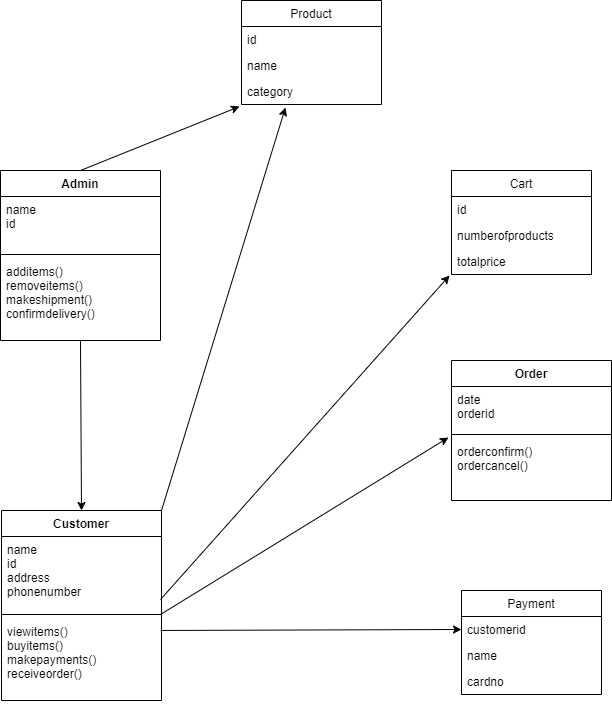

The diagram above was exported from draw.io. Its source (the exported page's mxGraphModel, read from the mxfile embedded in the PNG):
<mxGraphModel dx="868" dy="450" grid="1" gridSize="10" guides="1" tooltips="1" connect="1" arrows="1" fold="1" page="1" pageScale="1" pageWidth="850" pageHeight="1100" math="0" shadow="0">
  <root>
    <mxCell id="0" />
    <mxCell id="1" parent="0" />
    <mxCell id="EFi6j3q9tWBbs41Jrgo2-1" value="Admin" style="swimlane;fontStyle=1;align=center;verticalAlign=top;childLayout=stackLayout;horizontal=1;startSize=26;horizontalStack=0;resizeParent=1;resizeParentMax=0;resizeLast=0;collapsible=1;marginBottom=0;" vertex="1" parent="1">
      <mxGeometry x="79" y="280" width="160" height="170" as="geometry" />
    </mxCell>
    <mxCell id="EFi6j3q9tWBbs41Jrgo2-2" value="name&#10;id" style="text;strokeColor=none;fillColor=none;align=left;verticalAlign=top;spacingLeft=4;spacingRight=4;overflow=hidden;rotatable=0;points=[[0,0.5],[1,0.5]];portConstraint=eastwest;" vertex="1" parent="EFi6j3q9tWBbs41Jrgo2-1">
      <mxGeometry y="26" width="160" height="54" as="geometry" />
    </mxCell>
    <mxCell id="EFi6j3q9tWBbs41Jrgo2-3" value="" style="line;strokeWidth=1;fillColor=none;align=left;verticalAlign=middle;spacingTop=-1;spacingLeft=3;spacingRight=3;rotatable=0;labelPosition=right;points=[];portConstraint=eastwest;" vertex="1" parent="EFi6j3q9tWBbs41Jrgo2-1">
      <mxGeometry y="80" width="160" height="8" as="geometry" />
    </mxCell>
    <mxCell id="EFi6j3q9tWBbs41Jrgo2-4" value="additems()&#10;removeitems()&#10;makeshipment()&#10;confirmdelivery()" style="text;strokeColor=none;fillColor=none;align=left;verticalAlign=top;spacingLeft=4;spacingRight=4;overflow=hidden;rotatable=0;points=[[0,0.5],[1,0.5]];portConstraint=eastwest;" vertex="1" parent="EFi6j3q9tWBbs41Jrgo2-1">
      <mxGeometry y="88" width="160" height="82" as="geometry" />
    </mxCell>
    <mxCell id="EFi6j3q9tWBbs41Jrgo2-9" value="Customer" style="swimlane;fontStyle=1;align=center;verticalAlign=top;childLayout=stackLayout;horizontal=1;startSize=26;horizontalStack=0;resizeParent=1;resizeParentMax=0;resizeLast=0;collapsible=1;marginBottom=0;" vertex="1" parent="1">
      <mxGeometry x="80" y="620" width="160" height="190" as="geometry" />
    </mxCell>
    <mxCell id="EFi6j3q9tWBbs41Jrgo2-10" value="name&#10;id&#10;address&#10;phonenumber" style="text;strokeColor=none;fillColor=none;align=left;verticalAlign=top;spacingLeft=4;spacingRight=4;overflow=hidden;rotatable=0;points=[[0,0.5],[1,0.5]];portConstraint=eastwest;" vertex="1" parent="EFi6j3q9tWBbs41Jrgo2-9">
      <mxGeometry y="26" width="160" height="74" as="geometry" />
    </mxCell>
    <mxCell id="EFi6j3q9tWBbs41Jrgo2-11" value="" style="line;strokeWidth=1;fillColor=none;align=left;verticalAlign=middle;spacingTop=-1;spacingLeft=3;spacingRight=3;rotatable=0;labelPosition=right;points=[];portConstraint=eastwest;" vertex="1" parent="EFi6j3q9tWBbs41Jrgo2-9">
      <mxGeometry y="100" width="160" height="8" as="geometry" />
    </mxCell>
    <mxCell id="EFi6j3q9tWBbs41Jrgo2-12" value="viewitems()&#10;buyitems()&#10;makepayments()&#10;receiveorder()" style="text;strokeColor=none;fillColor=none;align=left;verticalAlign=top;spacingLeft=4;spacingRight=4;overflow=hidden;rotatable=0;points=[[0,0.5],[1,0.5]];portConstraint=eastwest;" vertex="1" parent="EFi6j3q9tWBbs41Jrgo2-9">
      <mxGeometry y="108" width="160" height="82" as="geometry" />
    </mxCell>
    <mxCell id="EFi6j3q9tWBbs41Jrgo2-13" value="Order" style="swimlane;fontStyle=1;align=center;verticalAlign=top;childLayout=stackLayout;horizontal=1;startSize=26;horizontalStack=0;resizeParent=1;resizeParentMax=0;resizeLast=0;collapsible=1;marginBottom=0;" vertex="1" parent="1">
      <mxGeometry x="530" y="470" width="160" height="140" as="geometry" />
    </mxCell>
    <mxCell id="EFi6j3q9tWBbs41Jrgo2-14" value="date&#10;orderid" style="text;strokeColor=none;fillColor=none;align=left;verticalAlign=top;spacingLeft=4;spacingRight=4;overflow=hidden;rotatable=0;points=[[0,0.5],[1,0.5]];portConstraint=eastwest;" vertex="1" parent="EFi6j3q9tWBbs41Jrgo2-13">
      <mxGeometry y="26" width="160" height="44" as="geometry" />
    </mxCell>
    <mxCell id="EFi6j3q9tWBbs41Jrgo2-15" value="" style="line;strokeWidth=1;fillColor=none;align=left;verticalAlign=middle;spacingTop=-1;spacingLeft=3;spacingRight=3;rotatable=0;labelPosition=right;points=[];portConstraint=eastwest;" vertex="1" parent="EFi6j3q9tWBbs41Jrgo2-13">
      <mxGeometry y="70" width="160" height="8" as="geometry" />
    </mxCell>
    <mxCell id="EFi6j3q9tWBbs41Jrgo2-16" value="orderconfirm()&#10;ordercancel()" style="text;strokeColor=none;fillColor=none;align=left;verticalAlign=top;spacingLeft=4;spacingRight=4;overflow=hidden;rotatable=0;points=[[0,0.5],[1,0.5]];portConstraint=eastwest;" vertex="1" parent="EFi6j3q9tWBbs41Jrgo2-13">
      <mxGeometry y="78" width="160" height="62" as="geometry" />
    </mxCell>
    <mxCell id="EFi6j3q9tWBbs41Jrgo2-29" value="Product" style="swimlane;fontStyle=0;childLayout=stackLayout;horizontal=1;startSize=26;fillColor=none;horizontalStack=0;resizeParent=1;resizeParentMax=0;resizeLast=0;collapsible=1;marginBottom=0;" vertex="1" parent="1">
      <mxGeometry x="320" y="110" width="140" height="104" as="geometry" />
    </mxCell>
    <mxCell id="EFi6j3q9tWBbs41Jrgo2-30" value="id&#10;" style="text;strokeColor=none;fillColor=none;align=left;verticalAlign=top;spacingLeft=4;spacingRight=4;overflow=hidden;rotatable=0;points=[[0,0.5],[1,0.5]];portConstraint=eastwest;" vertex="1" parent="EFi6j3q9tWBbs41Jrgo2-29">
      <mxGeometry y="26" width="140" height="26" as="geometry" />
    </mxCell>
    <mxCell id="EFi6j3q9tWBbs41Jrgo2-31" value="name" style="text;strokeColor=none;fillColor=none;align=left;verticalAlign=top;spacingLeft=4;spacingRight=4;overflow=hidden;rotatable=0;points=[[0,0.5],[1,0.5]];portConstraint=eastwest;" vertex="1" parent="EFi6j3q9tWBbs41Jrgo2-29">
      <mxGeometry y="52" width="140" height="26" as="geometry" />
    </mxCell>
    <mxCell id="EFi6j3q9tWBbs41Jrgo2-32" value="category" style="text;strokeColor=none;fillColor=none;align=left;verticalAlign=top;spacingLeft=4;spacingRight=4;overflow=hidden;rotatable=0;points=[[0,0.5],[1,0.5]];portConstraint=eastwest;" vertex="1" parent="EFi6j3q9tWBbs41Jrgo2-29">
      <mxGeometry y="78" width="140" height="26" as="geometry" />
    </mxCell>
    <mxCell id="EFi6j3q9tWBbs41Jrgo2-33" value="Cart" style="swimlane;fontStyle=0;childLayout=stackLayout;horizontal=1;startSize=26;fillColor=none;horizontalStack=0;resizeParent=1;resizeParentMax=0;resizeLast=0;collapsible=1;marginBottom=0;" vertex="1" parent="1">
      <mxGeometry x="530" y="280" width="140" height="104" as="geometry" />
    </mxCell>
    <mxCell id="EFi6j3q9tWBbs41Jrgo2-34" value="id" style="text;strokeColor=none;fillColor=none;align=left;verticalAlign=top;spacingLeft=4;spacingRight=4;overflow=hidden;rotatable=0;points=[[0,0.5],[1,0.5]];portConstraint=eastwest;" vertex="1" parent="EFi6j3q9tWBbs41Jrgo2-33">
      <mxGeometry y="26" width="140" height="26" as="geometry" />
    </mxCell>
    <mxCell id="EFi6j3q9tWBbs41Jrgo2-35" value="numberofproducts" style="text;strokeColor=none;fillColor=none;align=left;verticalAlign=top;spacingLeft=4;spacingRight=4;overflow=hidden;rotatable=0;points=[[0,0.5],[1,0.5]];portConstraint=eastwest;" vertex="1" parent="EFi6j3q9tWBbs41Jrgo2-33">
      <mxGeometry y="52" width="140" height="26" as="geometry" />
    </mxCell>
    <mxCell id="EFi6j3q9tWBbs41Jrgo2-36" value="totalprice" style="text;strokeColor=none;fillColor=none;align=left;verticalAlign=top;spacingLeft=4;spacingRight=4;overflow=hidden;rotatable=0;points=[[0,0.5],[1,0.5]];portConstraint=eastwest;" vertex="1" parent="EFi6j3q9tWBbs41Jrgo2-33">
      <mxGeometry y="78" width="140" height="26" as="geometry" />
    </mxCell>
    <mxCell id="EFi6j3q9tWBbs41Jrgo2-37" value="Payment" style="swimlane;fontStyle=0;childLayout=stackLayout;horizontal=1;startSize=26;fillColor=none;horizontalStack=0;resizeParent=1;resizeParentMax=0;resizeLast=0;collapsible=1;marginBottom=0;" vertex="1" parent="1">
      <mxGeometry x="540" y="700" width="140" height="104" as="geometry" />
    </mxCell>
    <mxCell id="EFi6j3q9tWBbs41Jrgo2-38" value="customerid" style="text;strokeColor=none;fillColor=none;align=left;verticalAlign=top;spacingLeft=4;spacingRight=4;overflow=hidden;rotatable=0;points=[[0,0.5],[1,0.5]];portConstraint=eastwest;" vertex="1" parent="EFi6j3q9tWBbs41Jrgo2-37">
      <mxGeometry y="26" width="140" height="26" as="geometry" />
    </mxCell>
    <mxCell id="EFi6j3q9tWBbs41Jrgo2-39" value="name" style="text;strokeColor=none;fillColor=none;align=left;verticalAlign=top;spacingLeft=4;spacingRight=4;overflow=hidden;rotatable=0;points=[[0,0.5],[1,0.5]];portConstraint=eastwest;" vertex="1" parent="EFi6j3q9tWBbs41Jrgo2-37">
      <mxGeometry y="52" width="140" height="26" as="geometry" />
    </mxCell>
    <mxCell id="EFi6j3q9tWBbs41Jrgo2-40" value="cardno" style="text;strokeColor=none;fillColor=none;align=left;verticalAlign=top;spacingLeft=4;spacingRight=4;overflow=hidden;rotatable=0;points=[[0,0.5],[1,0.5]];portConstraint=eastwest;" vertex="1" parent="EFi6j3q9tWBbs41Jrgo2-37">
      <mxGeometry y="78" width="140" height="26" as="geometry" />
    </mxCell>
    <mxCell id="EFi6j3q9tWBbs41Jrgo2-41" value="" style="endArrow=classic;html=1;rounded=0;exitX=0.5;exitY=1;exitDx=0;exitDy=0;exitPerimeter=0;entryX=0.5;entryY=0;entryDx=0;entryDy=0;" edge="1" parent="1" source="EFi6j3q9tWBbs41Jrgo2-4" target="EFi6j3q9tWBbs41Jrgo2-9">
      <mxGeometry width="50" height="50" relative="1" as="geometry">
        <mxPoint x="400" y="470" as="sourcePoint" />
        <mxPoint x="450" y="420" as="targetPoint" />
      </mxGeometry>
    </mxCell>
    <mxCell id="EFi6j3q9tWBbs41Jrgo2-42" value="" style="endArrow=classic;html=1;rounded=0;exitX=0.5;exitY=0;exitDx=0;exitDy=0;entryX=-0.014;entryY=1.077;entryDx=0;entryDy=0;entryPerimeter=0;" edge="1" parent="1" source="EFi6j3q9tWBbs41Jrgo2-1" target="EFi6j3q9tWBbs41Jrgo2-32">
      <mxGeometry width="50" height="50" relative="1" as="geometry">
        <mxPoint x="400" y="470" as="sourcePoint" />
        <mxPoint x="380" y="210" as="targetPoint" />
      </mxGeometry>
    </mxCell>
    <mxCell id="EFi6j3q9tWBbs41Jrgo2-43" value="" style="endArrow=classic;html=1;rounded=0;exitX=1;exitY=0;exitDx=0;exitDy=0;entryX=0.314;entryY=1.115;entryDx=0;entryDy=0;entryPerimeter=0;" edge="1" parent="1" source="EFi6j3q9tWBbs41Jrgo2-9" target="EFi6j3q9tWBbs41Jrgo2-32">
      <mxGeometry width="50" height="50" relative="1" as="geometry">
        <mxPoint x="400" y="670" as="sourcePoint" />
        <mxPoint x="450" y="620" as="targetPoint" />
      </mxGeometry>
    </mxCell>
    <mxCell id="EFi6j3q9tWBbs41Jrgo2-44" value="" style="endArrow=classic;html=1;rounded=0;exitX=0.994;exitY=0.146;exitDx=0;exitDy=0;exitPerimeter=0;entryX=0;entryY=0.5;entryDx=0;entryDy=0;" edge="1" parent="1" source="EFi6j3q9tWBbs41Jrgo2-12" target="EFi6j3q9tWBbs41Jrgo2-38">
      <mxGeometry width="50" height="50" relative="1" as="geometry">
        <mxPoint x="400" y="770" as="sourcePoint" />
        <mxPoint x="450" y="720" as="targetPoint" />
      </mxGeometry>
    </mxCell>
    <mxCell id="EFi6j3q9tWBbs41Jrgo2-45" value="" style="endArrow=classic;html=1;rounded=0;exitX=0.994;exitY=-0.049;exitDx=0;exitDy=0;exitPerimeter=0;entryX=-0.019;entryY=-0.016;entryDx=0;entryDy=0;entryPerimeter=0;" edge="1" parent="1" source="EFi6j3q9tWBbs41Jrgo2-12" target="EFi6j3q9tWBbs41Jrgo2-16">
      <mxGeometry width="50" height="50" relative="1" as="geometry">
        <mxPoint x="400" y="570" as="sourcePoint" />
        <mxPoint x="450" y="520" as="targetPoint" />
      </mxGeometry>
    </mxCell>
    <mxCell id="EFi6j3q9tWBbs41Jrgo2-46" value="" style="endArrow=classic;html=1;rounded=0;exitX=0.994;exitY=0.851;exitDx=0;exitDy=0;exitPerimeter=0;entryX=-0.014;entryY=1.038;entryDx=0;entryDy=0;entryPerimeter=0;" edge="1" parent="1" source="EFi6j3q9tWBbs41Jrgo2-10" target="EFi6j3q9tWBbs41Jrgo2-36">
      <mxGeometry width="50" height="50" relative="1" as="geometry">
        <mxPoint x="400" y="570" as="sourcePoint" />
        <mxPoint x="450" y="520" as="targetPoint" />
      </mxGeometry>
    </mxCell>
  </root>
</mxGraphModel>